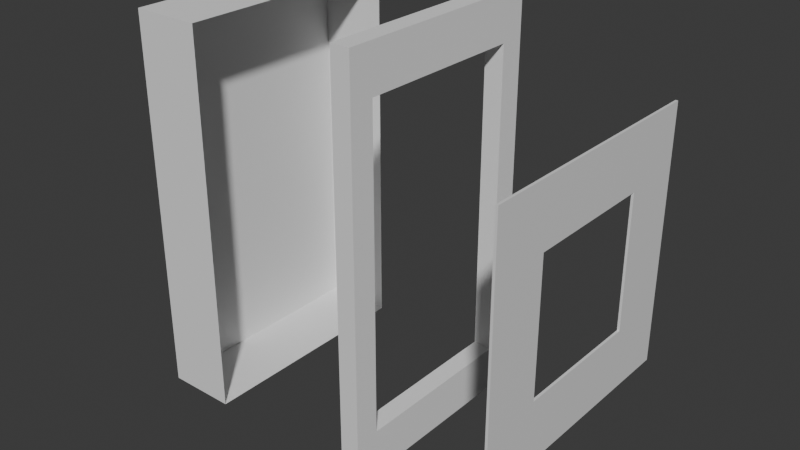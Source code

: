 # Source: Carta.blend  (saved by Blender 4.5.90; exported with 4.5.12 LTS)
import bpy
from mathutils import Matrix  # noqa: F401  (used for matrix-valued properties, if any)

bpy.ops.wm.read_factory_settings(use_empty=True)
scene = bpy.context.scene
scene.name = 'Scene'

# ---- collections
col_collection = bpy.data.collections.new('Collection'); scene.collection.children.link(col_collection)

# ---- materials (node trees are filled in below, after node groups)
mat_material = bpy.data.materials.new('Material')
mat_material.alpha_threshold = 0.0
mat_material.roughness = 0.5
mat_material.line_color = (0.0, 0.0, 0.0, 1.0)

# ---- material node trees
mat_material.use_nodes = True; mat_material.node_tree.nodes.clear()
_N = mat_material.node_tree.nodes; _L = mat_material.node_tree.links
n0 = _N.new('ShaderNodeOutputMaterial'); n0.name = 'Material Output'; n0.location = (200, 100)
n1 = _N.new('ShaderNodeBsdfPrincipled'); n1.name = 'Principled BSDF'; n1.location = (-200, 100)
n1.inputs[3].default_value = 1.45
_L.new(n1.outputs[0], n0.inputs[0])
n0.is_active_output = True

# ---- world
world_world = bpy.data.worlds.new('World'); scene.world = world_world
world_world.use_nodes = True; world_world.node_tree.nodes.clear()
_N = world_world.node_tree.nodes; _L = world_world.node_tree.links
n0 = _N.new('ShaderNodeOutputWorld'); n0.name = 'World Output'; n0.location = (200, 100)
n1 = _N.new('ShaderNodeBackground'); n1.name = 'Background'; n1.location = (-200, 100)
n1.inputs[0].default_value = (0.05088, 0.05088, 0.05088, 1.0)
_L.new(n1.outputs[0], n0.inputs[0])
n0.is_active_output = True
world_world.color = (0.05088, 0.05088, 0.05088)
world_world.sun_shadow_jitter_overblur = 0.0

# ---- meshes
me_cube = bpy.data.meshes.new('Cube')
me_cube.from_pydata([(1.0, 0.5201, 0.5201), (1.0, 0.5201, -0.5201), (1.0, -0.5201, 0.5201), (1.0, -0.5201, -0.5201), (-1.0, 0.5201, 0.5201), (-1.0, 0.5201, -0.5201), (-1.0, -0.5201, 0.5201), (-1.0, -0.5201, -0.5201), (-1.0, 1.0, -1.0), (-1.0, -1.0, -1.0), (1.0, 1.0, 1.0), (1.0, 1.0, -1.0), (-1.0, -1.0, 1.0), (1.0, -1.0, 1.0), (1.0, -1.0, -1.0), (-1.0, 1.0, 1.0)], [], [(10, 15, 12, 13), (14, 13, 12, 9), (8, 11, 14, 9), (8, 15, 10, 11), (7, 5, 8, 9), (0, 1, 11, 10), (6, 7, 9, 12), (3, 2, 13, 14), (5, 4, 15, 8), (2, 0, 10, 13), (4, 6, 12, 15), (1, 3, 14, 11), (1, 0, 4, 5), (0, 2, 6, 4), (2, 3, 7, 6), (3, 1, 5, 7)])
_uv = me_cube.uv_layers.new(name='UVMap')
_uv.uv.foreach_set('vector', [0.625, 0.5, 0.875, 0.5, 0.875, 0.75, 0.625, 0.75, 0.375, 0.75, 0.625, 0.75, 0.625, 1.0, 0.375, 1.0, 0.125, 0.5, 0.375, 0.5, 0.375, 0.75, 0.125, 0.75, 0.375, 0.25, 0.625, 0.25, 0.625, 0.5, 0.375, 0.5, 0.435, 0.05999, 0.435, 0.19, 0.375, 0.25, 0.375, 0.0, 0.565, 0.56, 0.435, 0.56, 0.375, 0.5, 0.625, 0.5, 0.565, 0.05999, 0.435, 0.05999, 0.375, 0.0, 0.625, 0.0, 0.435, 0.69, 0.565, 0.69, 0.625, 0.75, 0.375, 0.75, 0.435, 0.19, 0.565, 0.19, 0.625, 0.25, 0.375, 0.25, 0.565, 0.69, 0.565, 0.56, 0.625, 0.5, 0.625, 0.75, 0.565, 0.19, 0.565, 0.05999, 0.625, 0.0, 0.625, 0.25, 0.435, 0.56, 0.435, 0.69, 0.375, 0.75, 0.375, 0.5, 0.435, 0.56, 0.565, 0.56, 0.565, 0.19, 0.435, 0.19, 0.565, 0.56, 0.565, 0.69, 0.565, 0.05999, 0.565, 0.19, 0.565, 0.69, 0.435, 0.69, 0.435, 0.05999, 0.565, 0.05999, 0.435, 0.69, 0.435, 0.56, 0.435, 0.19, 0.435, 0.05999])
me_cube.materials.append(mat_material)
me_cube.use_mirror_vertex_groups = False
me_cube.update()
me_cube_001 = bpy.data.meshes.new('Cube.001')
me_cube_001.from_pydata([(11.85, 0.8088, -0.8088), (11.85, -0.8088, -0.8088), (11.85, -0.8088, 0.8088), (11.85, 0.8088, 0.8088), (0.6628, 0.8088, -0.8088), (0.6628, 0.8088, 0.8088), (0.6628, -0.8088, 0.8088), (0.6628, -0.8088, -0.8088)], [], [(5, 4, 0, 3), (1, 2, 3, 0), (7, 6, 2, 1), (6, 5, 3, 2), (4, 7, 1, 0)])
_uv = me_cube_001.uv_layers.new(name='UVMap')
_uv.uv.foreach_set('vector', [0.6011, 0.2261, 0.3989, 0.2261, 0.3989, 0.2261, 0.6011, 0.2261, 0.3989, 0.02389, 0.6011, 0.02389, 0.6011, 0.2261, 0.3989, 0.2261, 0.3989, 0.02389, 0.6011, 0.02389, 0.6011, 0.02389, 0.3989, 0.02389, 0.6011, 0.02389, 0.6011, 0.2261, 0.6011, 0.2261, 0.6011, 0.02389, 0.3989, 0.2261, 0.3989, 0.02389, 0.3989, 0.02389, 0.3989, 0.2261])
me_cube_001.update()
me_cube_002 = bpy.data.meshes.new('Cube.002')
me_cube_002.from_pydata([(-1.0, -0.7751, -0.7751), (-1.0, -0.7751, 0.7751), (-1.0, 0.7751, -0.7751), (-1.0, 0.7751, 0.7751), (1.0, -0.7751, -0.7751), (1.0, -0.7751, 0.7751), (1.0, 0.7751, -0.7751), (1.0, 0.7751, 0.7751), (-1.0, 1.0, -1.0), (-1.0, -1.0, -1.0), (-1.0, -1.0, 1.0), (-1.0, 1.0, 1.0), (1.0, 1.0, 1.0), (1.0, 1.0, -1.0), (1.0, -1.0, -1.0), (1.0, -1.0, 1.0)], [], [(7, 5, 1, 3), (8, 11, 12, 13), (6, 7, 3, 2), (14, 15, 10, 9), (8, 13, 14, 9), (12, 11, 10, 15), (0, 2, 8, 9), (1, 0, 9, 10), (3, 1, 10, 11), (2, 3, 11, 8), (7, 6, 13, 12), (6, 4, 14, 13), (5, 7, 12, 15), (4, 5, 15, 14), (5, 4, 0, 1), (4, 6, 2, 0)])
_uv = me_cube_002.uv_layers.new(name='UVMap')
_uv.uv.foreach_set('vector', [0.5969, 0.5281, 0.5969, 0.7219, 0.5969, 0.02811, 0.5969, 0.2219, 0.375, 0.25, 0.625, 0.25, 0.625, 0.5, 0.375, 0.5, 0.4031, 0.5281, 0.5969, 0.5281, 0.5969, 0.2219, 0.4031, 0.2219, 0.375, 0.75, 0.625, 0.75, 0.625, 1.0, 0.375, 1.0, 0.125, 0.5, 0.375, 0.5, 0.375, 0.75, 0.125, 0.75, 0.625, 0.5, 0.875, 0.5, 0.875, 0.75, 0.625, 0.75, 0.4031, 0.02811, 0.4031, 0.2219, 0.375, 0.25, 0.375, 0.0, 0.5969, 0.02811, 0.4031, 0.02811, 0.375, 0.0, 0.625, 0.0, 0.5969, 0.2219, 0.5969, 0.02811, 0.625, 0.0, 0.625, 0.25, 0.4031, 0.2219, 0.5969, 0.2219, 0.625, 0.25, 0.375, 0.25, 0.5969, 0.5281, 0.4031, 0.5281, 0.375, 0.5, 0.625, 0.5, 0.4031, 0.5281, 0.4031, 0.7219, 0.375, 0.75, 0.375, 0.5, 0.5969, 0.7219, 0.5969, 0.5281, 0.625, 0.5, 0.625, 0.75, 0.4031, 0.7219, 0.5969, 0.7219, 0.625, 0.75, 0.375, 0.75, 0.5969, 0.7219, 0.4031, 0.7219, 0.4031, 0.02811, 0.5969, 0.02811, 0.4031, 0.7219, 0.4031, 0.5281, 0.4031, 0.2219, 0.4031, 0.02811])
me_cube_002.update()

# ---- objects
ob_cube = bpy.data.objects.new('Cube', me_cube)
ob_cube_001 = bpy.data.objects.new('Cube.001', me_cube_001)
ob_cube_002 = bpy.data.objects.new('Cube.002', me_cube_002)

# ---- transforms, parenting, visibility, modifiers, constraints
ob_cube.location = (0.0, 0.0, 0.0)
ob_cube.scale = (-0.00946, 1.0, 1.0)
ob_cube.lock_rotations_4d = False
ob_cube.empty_display_type = 'ARROWS'
ob_cube.lineart.crease_threshold = 0.0
ob_cube_001.location = (-2.42, 0.0, 0.0)
ob_cube_001.scale = (-0.04826, 1.12, 1.828)
ob_cube_002.location = (-1.217, 0.0, 0.0)
ob_cube_002.scale = (0.07567, 0.869, 1.581)

# ---- collection membership
col_collection.objects.link(ob_cube)
col_collection.objects.link(ob_cube_001)
col_collection.objects.link(ob_cube_002)

# ---- scene / render settings (as saved in the file)
scene.frame_start = 1; scene.frame_end = 250; scene.frame_set(1)
scene.render.engine = 'BLENDER_EEVEE_NEXT'
bpy.context.view_layer.update()

# ---- added for rendering (the .blend has no active camera and no usable light): camera, sun
cam_auto = bpy.data.cameras.new('AutoCamera')
cam_auto.lens = 50.0
cam_auto.sensor_width = 36.0
cam_auto.clip_end = 1000.0
ob_auto_camera = bpy.data.objects.new('AutoCamera', cam_auto)
scene.collection.objects.link(ob_auto_camera)
ob_auto_camera.location = (2.94679, -5.32586, 3.55057)
ob_auto_camera.rotation_euler = (1.09748, -7.21219e-08, 0.694738)
scene.camera = ob_auto_camera
light_auto_sun = bpy.data.lights.new('AutoSun', 'SUN')
light_auto_sun.energy = 3.0
light_auto_sun.angle = 0.0523599
ob_auto_sun = bpy.data.objects.new('AutoSun', light_auto_sun)
scene.collection.objects.link(ob_auto_sun)
ob_auto_sun.rotation_euler = (0.872665, 0.174533, 0.523599)
bpy.context.view_layer.update()
